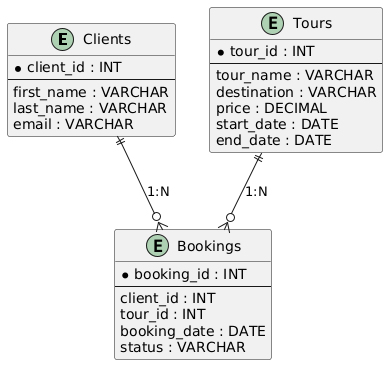

The diagram above was rendered by PlantUML. Its source (embedded in the PNG):
@startuml
entity "Clients" {
  * client_id : INT
  --
  first_name : VARCHAR
  last_name : VARCHAR
  email : VARCHAR
}

entity "Tours" {
  * tour_id : INT
  --
  tour_name : VARCHAR
  destination : VARCHAR
  price : DECIMAL
  start_date : DATE
  end_date : DATE
}

entity "Bookings" {
  * booking_id : INT
  --
  client_id : INT
  tour_id : INT
  booking_date : DATE
  status : VARCHAR
}

' Defining the many-to-many relationship
Clients ||--o{ Bookings : "1:N"
Tours ||--o{ Bookings : "1:N"
@enduml